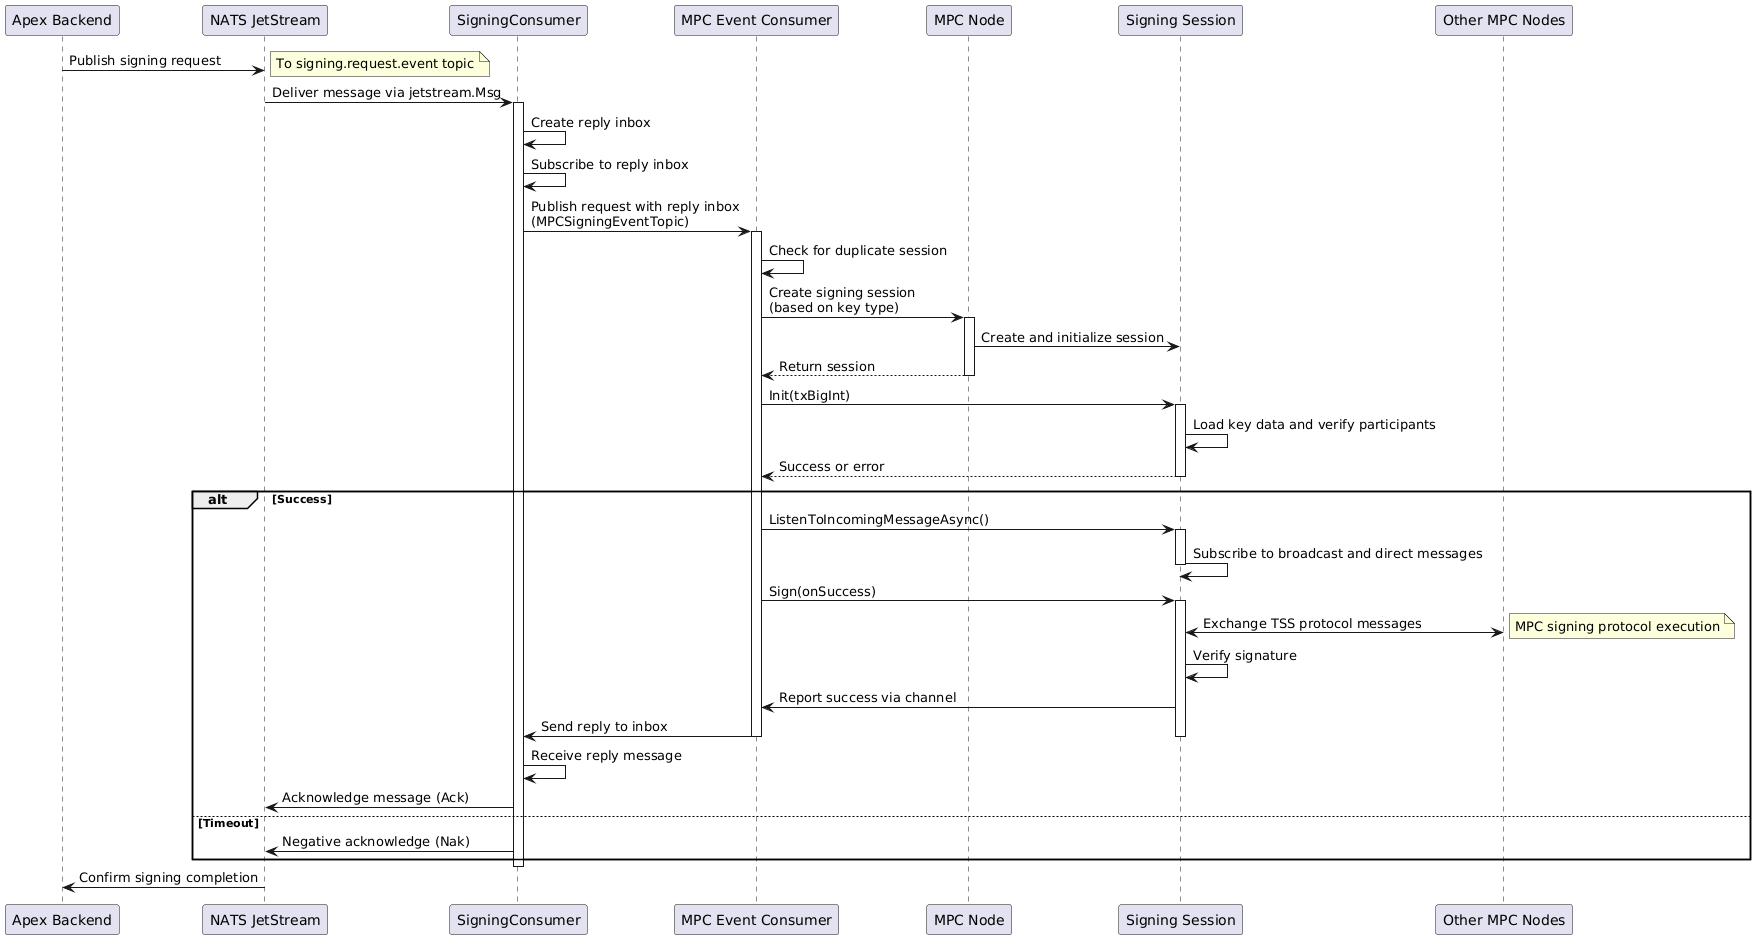

The diagram above was rendered by PlantUML. Its source (embedded in the PNG):
@startuml
participant "Apex Backend" as Client
participant "NATS JetStream" as JetStream
participant "SigningConsumer" as SignConsumer
participant "MPC Event Consumer" as EventConsumer
participant "MPC Node" as MPCNode
participant "Signing Session" as Session
participant "Other MPC Nodes" as OtherNodes

Client -> JetStream: Publish signing request
note right: To signing.request.event topic

JetStream -> SignConsumer: Deliver message via jetstream.Msg

activate SignConsumer
SignConsumer -> SignConsumer: Create reply inbox
SignConsumer -> SignConsumer: Subscribe to reply inbox
SignConsumer -> EventConsumer: Publish request with reply inbox\n(MPCSigningEventTopic)

activate EventConsumer
EventConsumer -> EventConsumer: Check for duplicate session
EventConsumer -> MPCNode: Create signing session\n(based on key type)

activate MPCNode
MPCNode -> Session: Create and initialize session
MPCNode --> EventConsumer: Return session
deactivate MPCNode

EventConsumer -> Session: Init(txBigInt)
activate Session
Session -> Session: Load key data and verify participants
Session --> EventConsumer: Success or error
deactivate Session

alt Success
    EventConsumer -> Session: ListenToIncomingMessageAsync()
    activate Session
    Session -> Session: Subscribe to broadcast and direct messages
    deactivate Session
    
    EventConsumer -> Session: Sign(onSuccess)
    activate Session
    
    Session <-> OtherNodes: Exchange TSS protocol messages
    note right: MPC signing protocol execution
    
    Session -> Session: Verify signature
    Session -> EventConsumer: Report success via channel
    
    EventConsumer -> SignConsumer: Send reply to inbox
    deactivate Session
    deactivate EventConsumer
    
    SignConsumer -> SignConsumer: Receive reply message
    SignConsumer -> JetStream: Acknowledge message (Ack)
else Timeout
    SignConsumer -> JetStream: Negative acknowledge (Nak)
end

deactivate SignConsumer

JetStream -> Client: Confirm signing completion
@enduml